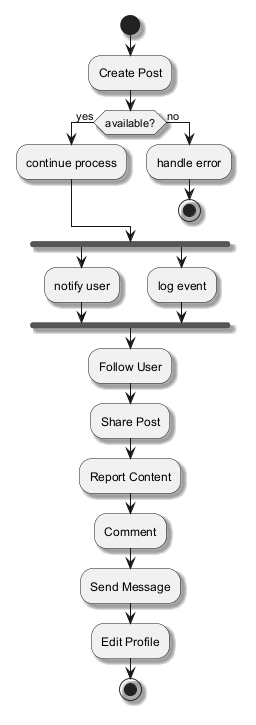

The diagram above was rendered by PlantUML. Its source (embedded in the PNG):
@startuml
skinparam shadowing true
start
:Create Post;
if (available?) then (yes)
:continue process;
else (no)
:handle error;
stop
endif
fork
:notify user;
fork again
:log event;
end fork
:Follow User;
:Share Post;
:Report Content;
:Comment;
:Send Message;
:Edit Profile;
stop
@enduml